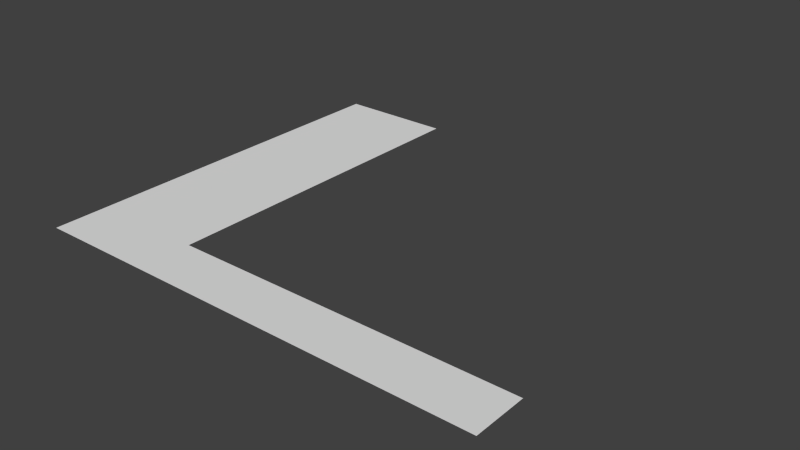 # Source: Layout.blend  (saved by Blender 2.71.0; exported with 4.5.12 LTS)
import bpy
from mathutils import Matrix  # noqa: F401  (used for matrix-valued properties, if any)

bpy.ops.wm.read_factory_settings(use_empty=True)
scene = bpy.context.scene
scene.name = 'Scene'

# ---- collections
col_collection_1 = bpy.data.collections.new('Collection 1'); scene.collection.children.link(col_collection_1)

# ---- materials (node trees are filled in below, after node groups)
mat_layout = bpy.data.materials.new('Layout')
mat_layout.alpha_threshold = 0.0
mat_layout.use_transparent_shadow = False
mat_layout.roughness = 0.5
mat_layout.line_color = (0.0, 0.0, 0.0, 1.0)

# ---- material node trees

# ---- world
world_world = bpy.data.worlds.new('World'); scene.world = world_world
world_world.color = (0.05088, 0.05088, 0.05088)
world_world.use_sun_shadow = False
world_world.sun_shadow_jitter_overblur = 0.0
world_world.cycles.sampling_method = 'MANUAL'
world_world.cycles.sample_map_resolution = 256

# ---- meshes
me_plane_001 = bpy.data.meshes.new('Plane.001')
me_plane_001.from_pydata([(-152.4, 434.0, 0.0), (152.4, 434.0, 0.0), (152.4, -477.3, 0.0), (1067.0, -477.3, 0.0), (-152.4, -619.2, 0.0), (1067.0, -619.2, 0.0)], [], [(5, 3, 2, 4), (1, 0, 4, 2)])
_uv = me_plane_001.uv_layers.new(name='UVMap')
_uv.uv.foreach_set('vector', [1.06, -0.03908, 1.06, 0.103, 0.5443, 0.103, 0.3726, -0.03908, 0.5443, 1.016, 0.3726, 1.016, 0.3726, -0.03908, 0.5443, 0.103])
me_plane_001.materials.append(mat_layout)
me_plane_001.use_remesh_preserve_volume = False
me_plane_001.use_remesh_preserve_attributes = False
me_plane_001.use_mirror_vertex_groups = False
me_plane_001.update()

# ---- objects
ob_grass_upper = bpy.data.objects.new('Grass_Upper', me_plane_001)

# ---- transforms, parenting, visibility, modifiers, constraints
ob_grass_upper.location = (0.0, 0.0, 0.0)
ob_grass_upper.lineart.crease_threshold = 0.0

# ---- collection membership
col_collection_1.objects.link(ob_grass_upper)

# ---- scene / render settings (as saved in the file)
scene.frame_start = 1; scene.frame_end = 250; scene.frame_set(1)
scene.render.engine = 'BLENDER_EEVEE_NEXT'
scene.render.resolution_percentage = 50
scene.render.dither_intensity = 0.0
scene.cycles.use_denoising = False
scene.cycles.samples = 10
scene.cycles.sampling_pattern = 'TABULATED_SOBOL'
scene.cycles.light_sampling_threshold = 0.0
scene.cycles.use_adaptive_sampling = False
scene.cycles.use_light_tree = False
scene.cycles.blur_glossy = 0.0
scene.cycles.volume_bounces = 1
scene.cycles.pixel_filter_type = 'GAUSSIAN'
scene.cycles.sample_clamp_indirect = 0.0
scene.view_settings.view_transform = 'Standard'
bpy.context.view_layer.update()

# ---- added for rendering (the .blend has no active camera and no usable light): camera, sun
cam_auto = bpy.data.cameras.new('AutoCamera')
cam_auto.lens = 50.0
cam_auto.sensor_width = 36.0
cam_auto.clip_end = 26160.8
ob_auto_camera = bpy.data.objects.new('AutoCamera', cam_auto)
scene.collection.objects.link(ob_auto_camera)
ob_auto_camera.location = (1947.85, -1881.36, 1192.52)
ob_auto_camera.rotation_euler = (1.09748, -7.21219e-08, 0.694738)
scene.camera = ob_auto_camera
light_auto_sun = bpy.data.lights.new('AutoSun', 'SUN')
light_auto_sun.energy = 3.0
light_auto_sun.angle = 0.0523599
ob_auto_sun = bpy.data.objects.new('AutoSun', light_auto_sun)
scene.collection.objects.link(ob_auto_sun)
ob_auto_sun.rotation_euler = (0.872665, 0.174533, 0.523599)
bpy.context.view_layer.update()
